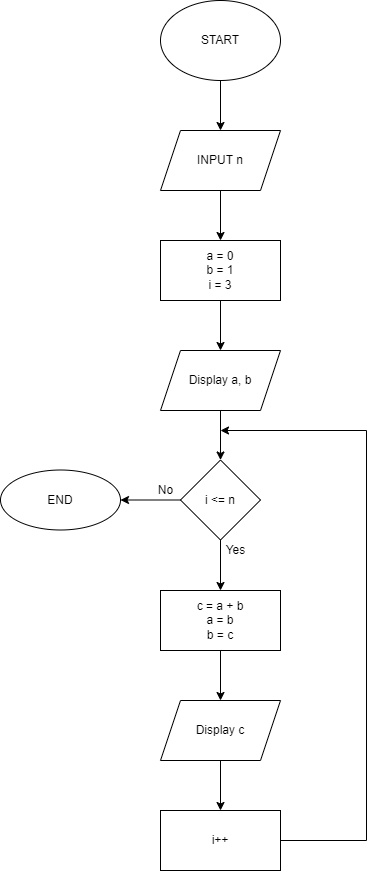

The diagram above was exported from draw.io. Its source (the exported page's mxGraphModel, read from the mxfile embedded in the PNG):
<mxGraphModel dx="1038" dy="641" grid="1" gridSize="10" guides="1" tooltips="1" connect="1" arrows="1" fold="1" page="1" pageScale="1" pageWidth="827" pageHeight="1169" math="0" shadow="0">
  <root>
    <mxCell id="0" />
    <mxCell id="1" parent="0" />
    <mxCell id="L3XoK7lOD5GfnFouuPCg-3" value="" style="edgeStyle=orthogonalEdgeStyle;rounded=0;orthogonalLoop=1;jettySize=auto;html=1;" edge="1" parent="1" source="L3XoK7lOD5GfnFouuPCg-1" target="L3XoK7lOD5GfnFouuPCg-2">
      <mxGeometry relative="1" as="geometry" />
    </mxCell>
    <mxCell id="L3XoK7lOD5GfnFouuPCg-1" value="START" style="ellipse;whiteSpace=wrap;html=1;" vertex="1" parent="1">
      <mxGeometry x="354" y="20" width="120" height="80" as="geometry" />
    </mxCell>
    <mxCell id="L3XoK7lOD5GfnFouuPCg-5" value="" style="edgeStyle=orthogonalEdgeStyle;rounded=0;orthogonalLoop=1;jettySize=auto;html=1;" edge="1" parent="1" source="L3XoK7lOD5GfnFouuPCg-2" target="L3XoK7lOD5GfnFouuPCg-4">
      <mxGeometry relative="1" as="geometry" />
    </mxCell>
    <mxCell id="L3XoK7lOD5GfnFouuPCg-2" value="INPUT n" style="shape=parallelogram;perimeter=parallelogramPerimeter;whiteSpace=wrap;html=1;fixedSize=1;" vertex="1" parent="1">
      <mxGeometry x="354" y="150" width="120" height="60" as="geometry" />
    </mxCell>
    <mxCell id="L3XoK7lOD5GfnFouuPCg-7" value="" style="edgeStyle=orthogonalEdgeStyle;rounded=0;orthogonalLoop=1;jettySize=auto;html=1;" edge="1" parent="1" source="L3XoK7lOD5GfnFouuPCg-4" target="L3XoK7lOD5GfnFouuPCg-6">
      <mxGeometry relative="1" as="geometry" />
    </mxCell>
    <mxCell id="L3XoK7lOD5GfnFouuPCg-4" value="a = 0&lt;br&gt;b = 1&lt;br&gt;i = 3" style="whiteSpace=wrap;html=1;" vertex="1" parent="1">
      <mxGeometry x="354" y="260" width="120" height="60" as="geometry" />
    </mxCell>
    <mxCell id="L3XoK7lOD5GfnFouuPCg-9" value="" style="edgeStyle=orthogonalEdgeStyle;rounded=0;orthogonalLoop=1;jettySize=auto;html=1;" edge="1" parent="1" source="L3XoK7lOD5GfnFouuPCg-6" target="L3XoK7lOD5GfnFouuPCg-8">
      <mxGeometry relative="1" as="geometry" />
    </mxCell>
    <mxCell id="L3XoK7lOD5GfnFouuPCg-6" value="Display a, b" style="shape=parallelogram;perimeter=parallelogramPerimeter;whiteSpace=wrap;html=1;fixedSize=1;" vertex="1" parent="1">
      <mxGeometry x="354" y="370" width="120" height="60" as="geometry" />
    </mxCell>
    <mxCell id="L3XoK7lOD5GfnFouuPCg-11" value="" style="edgeStyle=orthogonalEdgeStyle;rounded=0;orthogonalLoop=1;jettySize=auto;html=1;" edge="1" parent="1" source="L3XoK7lOD5GfnFouuPCg-8" target="L3XoK7lOD5GfnFouuPCg-10">
      <mxGeometry relative="1" as="geometry" />
    </mxCell>
    <mxCell id="L3XoK7lOD5GfnFouuPCg-13" value="" style="edgeStyle=orthogonalEdgeStyle;rounded=0;orthogonalLoop=1;jettySize=auto;html=1;" edge="1" parent="1" source="L3XoK7lOD5GfnFouuPCg-8" target="L3XoK7lOD5GfnFouuPCg-12">
      <mxGeometry relative="1" as="geometry" />
    </mxCell>
    <mxCell id="L3XoK7lOD5GfnFouuPCg-8" value="i &amp;lt;= n" style="rhombus;whiteSpace=wrap;html=1;" vertex="1" parent="1">
      <mxGeometry x="374" y="479.5" width="80" height="80" as="geometry" />
    </mxCell>
    <mxCell id="L3XoK7lOD5GfnFouuPCg-10" value="END" style="ellipse;whiteSpace=wrap;html=1;" vertex="1" parent="1">
      <mxGeometry x="194" y="489.5" width="120" height="60" as="geometry" />
    </mxCell>
    <mxCell id="L3XoK7lOD5GfnFouuPCg-15" value="" style="edgeStyle=orthogonalEdgeStyle;rounded=0;orthogonalLoop=1;jettySize=auto;html=1;" edge="1" parent="1" source="L3XoK7lOD5GfnFouuPCg-12" target="L3XoK7lOD5GfnFouuPCg-14">
      <mxGeometry relative="1" as="geometry" />
    </mxCell>
    <mxCell id="L3XoK7lOD5GfnFouuPCg-12" value="c = a + b&lt;br&gt;a = b&lt;br&gt;b = c" style="whiteSpace=wrap;html=1;" vertex="1" parent="1">
      <mxGeometry x="354" y="610" width="120" height="60" as="geometry" />
    </mxCell>
    <mxCell id="L3XoK7lOD5GfnFouuPCg-17" value="" style="edgeStyle=orthogonalEdgeStyle;rounded=0;orthogonalLoop=1;jettySize=auto;html=1;" edge="1" parent="1" source="L3XoK7lOD5GfnFouuPCg-14" target="L3XoK7lOD5GfnFouuPCg-16">
      <mxGeometry relative="1" as="geometry" />
    </mxCell>
    <mxCell id="L3XoK7lOD5GfnFouuPCg-14" value="Display c" style="shape=parallelogram;perimeter=parallelogramPerimeter;whiteSpace=wrap;html=1;fixedSize=1;" vertex="1" parent="1">
      <mxGeometry x="354" y="720" width="120" height="60" as="geometry" />
    </mxCell>
    <mxCell id="L3XoK7lOD5GfnFouuPCg-18" style="edgeStyle=orthogonalEdgeStyle;rounded=0;orthogonalLoop=1;jettySize=auto;html=1;" edge="1" parent="1" source="L3XoK7lOD5GfnFouuPCg-16">
      <mxGeometry relative="1" as="geometry">
        <mxPoint x="414" y="450" as="targetPoint" />
        <Array as="points">
          <mxPoint x="560" y="860" />
          <mxPoint x="560" y="450" />
        </Array>
      </mxGeometry>
    </mxCell>
    <mxCell id="L3XoK7lOD5GfnFouuPCg-16" value="i++" style="whiteSpace=wrap;html=1;" vertex="1" parent="1">
      <mxGeometry x="354" y="830" width="120" height="60" as="geometry" />
    </mxCell>
    <mxCell id="L3XoK7lOD5GfnFouuPCg-19" value="Yes" style="text;html=1;align=center;verticalAlign=middle;resizable=0;points=[];autosize=1;strokeColor=none;fillColor=none;" vertex="1" parent="1">
      <mxGeometry x="414" y="559.5" width="30" height="20" as="geometry" />
    </mxCell>
    <mxCell id="L3XoK7lOD5GfnFouuPCg-20" value="No" style="text;html=1;align=center;verticalAlign=middle;resizable=0;points=[];autosize=1;strokeColor=none;fillColor=none;" vertex="1" parent="1">
      <mxGeometry x="344" y="500" width="30" height="20" as="geometry" />
    </mxCell>
  </root>
</mxGraphModel>